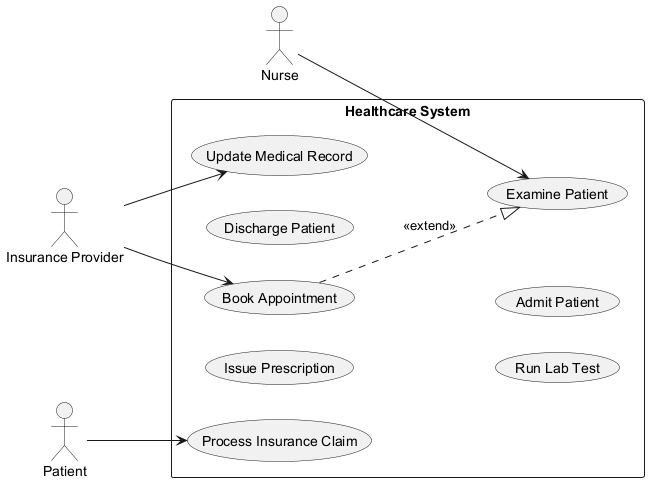

The diagram above was rendered by PlantUML. Its source (embedded in the PNG):
@startuml
skinparam backgroundColor #FFFFFF
skinparam classBackgroundColor #E8F4FA
skinparam classBorderColor #2C7DA0
left to right direction
actor "Insurance Provider" as InsuranceProvider
actor "Nurse" as Nurse
actor "Patient" as Patient
rectangle "Healthcare System" {
  usecase "Issue Prescription" as UC_IssuePrescription
  usecase "Update Medical Record" as UC_UpdateMedicalRecord
  usecase "Process Insurance Claim" as UC_ProcessInsuranceClaim
  usecase "Discharge Patient" as UC_DischargePatient
  usecase "Run Lab Test" as UC_RunLabTest
  usecase "Book Appointment" as UC_BookAppointment
  usecase "Admit Patient" as UC_AdmitPatient
  usecase "Examine Patient" as UC_ExaminePatient
}
InsuranceProvider --> UC_BookAppointment
InsuranceProvider --> UC_UpdateMedicalRecord
Nurse --> UC_ExaminePatient
Patient --> UC_ProcessInsuranceClaim
UC_BookAppointment ..|> UC_ExaminePatient : <<extend>>
@enduml